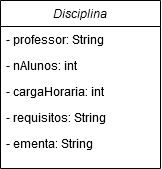

The diagram above was exported from draw.io. Its source (the exported page's mxGraphModel, read from the mxfile embedded in the PNG):
<mxGraphModel dx="918" dy="491" grid="1" gridSize="10" guides="1" tooltips="1" connect="1" arrows="1" fold="1" page="1" pageScale="1" pageWidth="827" pageHeight="1169" math="0" shadow="0">
  <root>
    <mxCell id="WIyWlLk6GJQsqaUBKTNV-0" />
    <mxCell id="WIyWlLk6GJQsqaUBKTNV-1" parent="WIyWlLk6GJQsqaUBKTNV-0" />
    <mxCell id="zkfFHV4jXpPFQw0GAbJ--0" value="Disciplina" style="swimlane;fontStyle=2;align=center;verticalAlign=top;childLayout=stackLayout;horizontal=1;startSize=26;horizontalStack=0;resizeParent=1;resizeLast=0;collapsible=1;marginBottom=0;rounded=0;shadow=0;strokeWidth=1;" parent="WIyWlLk6GJQsqaUBKTNV-1" vertex="1">
      <mxGeometry x="220" y="120" width="160" height="168" as="geometry">
        <mxRectangle x="230" y="140" width="160" height="26" as="alternateBounds" />
      </mxGeometry>
    </mxCell>
    <mxCell id="zkfFHV4jXpPFQw0GAbJ--1" value="- professor: String" style="text;align=left;verticalAlign=top;spacingLeft=4;spacingRight=4;overflow=hidden;rotatable=0;points=[[0,0.5],[1,0.5]];portConstraint=eastwest;" parent="zkfFHV4jXpPFQw0GAbJ--0" vertex="1">
      <mxGeometry y="26" width="160" height="26" as="geometry" />
    </mxCell>
    <mxCell id="MxeIxy718hMUUdI9pjLs-2" value="- nAlunos: int" style="text;align=left;verticalAlign=top;spacingLeft=4;spacingRight=4;overflow=hidden;rotatable=0;points=[[0,0.5],[1,0.5]];portConstraint=eastwest;rounded=0;shadow=0;html=0;" vertex="1" parent="zkfFHV4jXpPFQw0GAbJ--0">
      <mxGeometry y="52" width="160" height="26" as="geometry" />
    </mxCell>
    <mxCell id="MxeIxy718hMUUdI9pjLs-3" value="- cargaHoraria: int" style="text;align=left;verticalAlign=top;spacingLeft=4;spacingRight=4;overflow=hidden;rotatable=0;points=[[0,0.5],[1,0.5]];portConstraint=eastwest;rounded=0;shadow=0;html=0;" vertex="1" parent="zkfFHV4jXpPFQw0GAbJ--0">
      <mxGeometry y="78" width="160" height="26" as="geometry" />
    </mxCell>
    <mxCell id="MxeIxy718hMUUdI9pjLs-6" value="- requisitos: String" style="text;align=left;verticalAlign=top;spacingLeft=4;spacingRight=4;overflow=hidden;rotatable=0;points=[[0,0.5],[1,0.5]];portConstraint=eastwest;rounded=0;shadow=0;html=0;" vertex="1" parent="zkfFHV4jXpPFQw0GAbJ--0">
      <mxGeometry y="104" width="160" height="26" as="geometry" />
    </mxCell>
    <mxCell id="MxeIxy718hMUUdI9pjLs-7" value="- ementa: String" style="text;align=left;verticalAlign=top;spacingLeft=4;spacingRight=4;overflow=hidden;rotatable=0;points=[[0,0.5],[1,0.5]];portConstraint=eastwest;rounded=0;shadow=0;html=0;" vertex="1" parent="zkfFHV4jXpPFQw0GAbJ--0">
      <mxGeometry y="130" width="160" height="26" as="geometry" />
    </mxCell>
  </root>
</mxGraphModel>